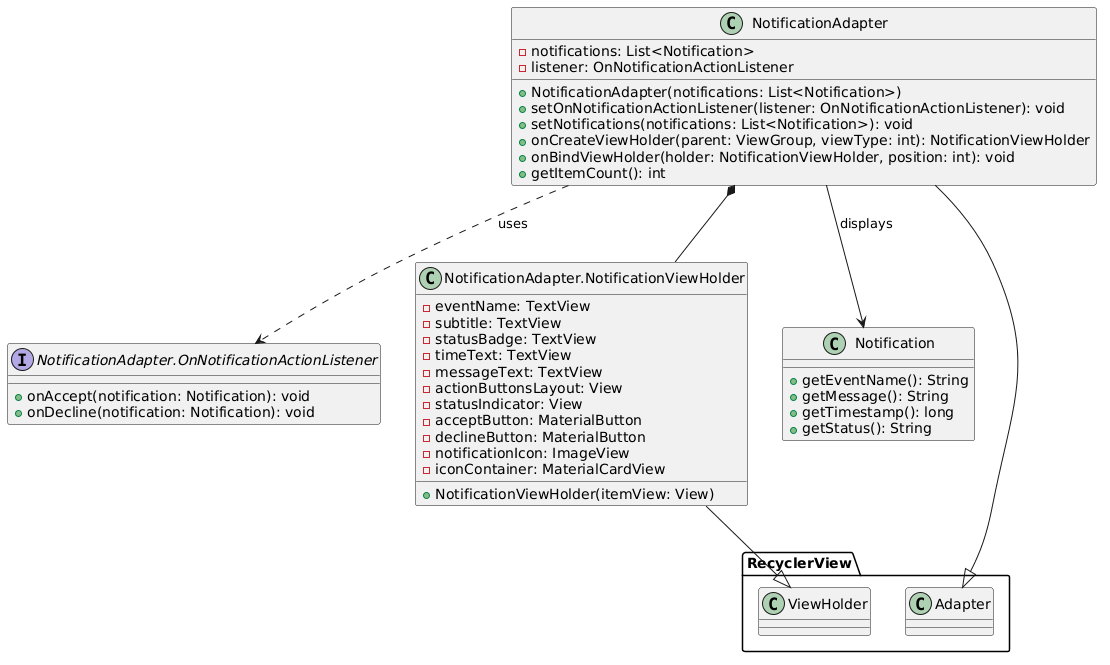

The diagram above was rendered by PlantUML. Its source (embedded in the PNG):
@startuml
class NotificationAdapter {
  - notifications: List<Notification>
  - listener: OnNotificationActionListener

  + NotificationAdapter(notifications: List<Notification>)
  + setOnNotificationActionListener(listener: OnNotificationActionListener): void
  + setNotifications(notifications: List<Notification>): void
  + onCreateViewHolder(parent: ViewGroup, viewType: int): NotificationViewHolder
  + onBindViewHolder(holder: NotificationViewHolder, position: int): void
  + getItemCount(): int
}

interface "NotificationAdapter.OnNotificationActionListener" as OnNotificationActionListener {
  + onAccept(notification: Notification): void
  + onDecline(notification: Notification): void
}

class "NotificationAdapter.NotificationViewHolder" as NotificationViewHolder {
  - eventName: TextView
  - subtitle: TextView
  - statusBadge: TextView
  - timeText: TextView
  - messageText: TextView
  - actionButtonsLayout: View
  - statusIndicator: View
  - acceptButton: MaterialButton
  - declineButton: MaterialButton
  - notificationIcon: ImageView
  - iconContainer: MaterialCardView

  + NotificationViewHolder(itemView: View)
}

class Notification {
  + getEventName(): String
  + getMessage(): String
  + getTimestamp(): long
  + getStatus(): String
}

NotificationAdapter --|> RecyclerView.Adapter
NotificationViewHolder --|> RecyclerView.ViewHolder

NotificationAdapter --> Notification : displays
NotificationAdapter ..> OnNotificationActionListener : uses
NotificationAdapter *-- NotificationViewHolder
@enduml